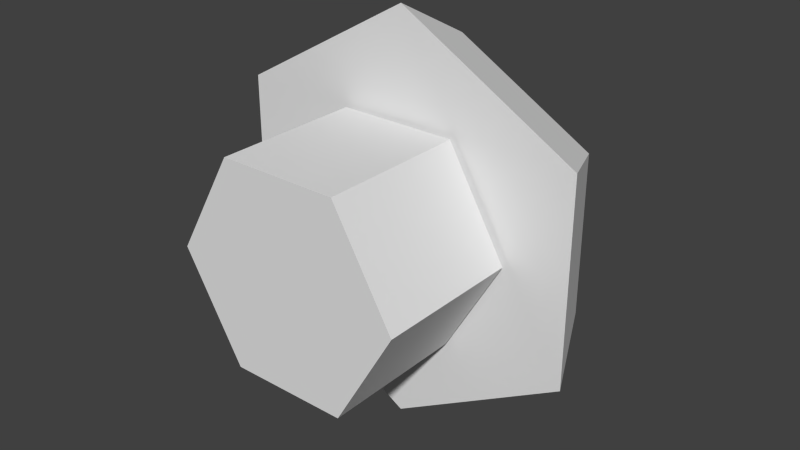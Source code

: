 # Source: mushroom.blend  (saved by Blender 2.76.0; exported with 4.5.12 LTS)
import bpy
from mathutils import Matrix  # noqa: F401  (used for matrix-valued properties, if any)

bpy.ops.wm.read_factory_settings(use_empty=True)
scene = bpy.context.scene
scene.name = 'Scene'

# ---- collections
col_collection_1 = bpy.data.collections.new('Collection 1'); scene.collection.children.link(col_collection_1)

# ---- world
world_world = bpy.data.worlds.new('World'); scene.world = world_world
world_world.color = (0.05088, 0.05088, 0.05088)
world_world.use_sun_shadow = False
world_world.sun_shadow_jitter_overblur = 0.0
world_world.cycles.sampling_method = 'MANUAL'
world_world.cycles.sample_map_resolution = 256

# ---- meshes
me_cylinder = bpy.data.meshes.new('Cylinder')
me_cylinder.from_pydata([(0.0, 0.25, -0.325), (0.2815, 0.25, -0.1625), (0.2815, 0.25, 0.1625), (-2.841e-08, 0.25, 0.325), (-0.2815, 0.25, 0.1625), (-0.2815, 0.25, -0.1625), (0.2192, 0.3856, -0.1265), (-5.042e-09, 0.3856, -0.2531), (0.2192, 0.3856, 0.1265), (-2.717e-08, 0.3856, 0.2531), (-0.2192, 0.3856, 0.1265), (-0.2192, 0.3856, -0.1265), (-2.484e-08, 0.4861, -2.125e-08), (-0.185, 0.01, 7.649e-09), (-0.185, 0.24, -2.404e-09), (-0.0925, 0.01, -0.1602), (-0.0925, 0.24, -0.1602), (0.0925, 0.01, -0.1602), (0.0925, 0.24, -0.1602), (0.185, 0.01, 7.649e-09), (0.185, 0.24, -2.404e-09), (0.0925, 0.01, 0.1602), (0.0925, 0.24, 0.1602), (-0.0925, 0.01, 0.1602), (-0.0925, 0.24, 0.1602)], [], [(1, 2, 3, 4, 5, 0), (1, 0, 7, 6), (0, 5, 11, 7), (4, 3, 9, 10), (2, 1, 6, 8), (5, 4, 10, 11), (3, 2, 8, 9), (7, 11, 12), (10, 9, 12), (8, 6, 12), (11, 10, 12), (9, 8, 12), (6, 7, 12), (13, 14, 16, 15), (15, 16, 18, 17), (17, 18, 20, 19), (19, 20, 22, 21), (16, 14, 24, 22, 20, 18), (23, 24, 14, 13), (21, 22, 24, 23), (13, 15, 17, 19, 21, 23)])
_uv = me_cylinder.uv_layers.new(name='UVMap')
_uv.uv.foreach_set('vector', [0.5, 1.0, 0.933, 0.75, 0.933, 0.25, 0.5, 0.0, 0.06699, 0.25, 0.06699, 0.75, 0.0, 0.0, 1.0, 0.0, 1.0, 1.0, 0.0, 1.0, 0.0, 0.0, 1.0, 0.0, 1.0, 1.0, 0.0, 1.0, 0.0, 0.0, 1.0, 0.0, 1.0, 1.0, 0.0, 1.0, 0.0, 0.0, 1.0, 0.0, 1.0, 1.0, 0.0, 1.0, 0.0, 0.0, 1.0, 0.0, 1.0, 1.0, 0.0, 1.0, 0.0, 0.0, 1.0, 0.0, 1.0, 1.0, 0.0, 1.0, 0.0, 0.0, 1.0, 0.0, 1.0, 1.0, 0.0, 0.0, 1.0, 0.0, 1.0, 1.0, 0.0, 0.0, 1.0, 0.0, 1.0, 1.0, 0.0, 0.0, 1.0, 0.0, 1.0, 1.0, 0.0, 0.0, 1.0, 0.0, 1.0, 1.0, 0.0, 0.0, 1.0, 0.0, 1.0, 1.0, 0.0, 0.0, 1.0, 0.0, 1.0, 1.0, 0.0, 1.0, 0.0, 0.0, 1.0, 0.0, 1.0, 1.0, 0.0, 1.0, 0.0, 0.0, 1.0, 0.0, 1.0, 1.0, 0.0, 1.0, 0.0, 0.0, 1.0, 0.0, 1.0, 1.0, 0.0, 1.0, 0.5, 1.0, 0.933, 0.75, 0.933, 0.25, 0.5, 0.0, 0.06699, 0.25, 0.06699, 0.75, 0.0, 0.0, 1.0, 0.0, 1.0, 1.0, 0.0, 1.0, 0.0, 0.0, 1.0, 0.0, 1.0, 1.0, 0.0, 1.0, 0.5, 1.0, 0.933, 0.75, 0.933, 0.25, 0.5, 0.0, 0.06699, 0.25, 0.06699, 0.75])
me_cylinder.use_remesh_preserve_volume = False
me_cylinder.use_remesh_preserve_attributes = False
me_cylinder.use_mirror_vertex_groups = False
me_cylinder.update()

# ---- objects
ob_cylinder = bpy.data.objects.new('Cylinder', me_cylinder)

# ---- transforms, parenting, visibility, modifiers, constraints
ob_cylinder.location = (0.0, 0.0, 0.0)
ob_cylinder.lineart.crease_threshold = 0.0

# ---- collection membership
col_collection_1.objects.link(ob_cylinder)

# ---- scene / render settings (as saved in the file)
scene.frame_start = 1; scene.frame_end = 250; scene.frame_set(1)
scene.render.engine = 'BLENDER_EEVEE_NEXT'
scene.render.resolution_percentage = 50
scene.render.dither_intensity = 0.0
scene.cycles.use_denoising = False
scene.cycles.samples = 10
scene.cycles.sampling_pattern = 'TABULATED_SOBOL'
scene.cycles.light_sampling_threshold = 0.0
scene.cycles.use_adaptive_sampling = False
scene.cycles.use_light_tree = False
scene.cycles.blur_glossy = 0.0
scene.cycles.pixel_filter_type = 'GAUSSIAN'
scene.cycles.sample_clamp_indirect = 0.0
scene.view_settings.view_transform = 'Standard'
bpy.context.view_layer.update()

# ---- added for rendering (the .blend has no active camera and no usable light): camera, sun
cam_auto = bpy.data.cameras.new('AutoCamera')
cam_auto.lens = 50.0
cam_auto.sensor_width = 36.0
cam_auto.clip_end = 1000.0
ob_auto_camera = bpy.data.objects.new('AutoCamera', cam_auto)
scene.collection.objects.link(ob_auto_camera)
ob_auto_camera.location = (0.909391, -0.843209, 0.727513)
ob_auto_camera.rotation_euler = (1.09748, -7.21219e-08, 0.694738)
scene.camera = ob_auto_camera
light_auto_sun = bpy.data.lights.new('AutoSun', 'SUN')
light_auto_sun.energy = 3.0
light_auto_sun.angle = 0.0523599
ob_auto_sun = bpy.data.objects.new('AutoSun', light_auto_sun)
scene.collection.objects.link(ob_auto_sun)
ob_auto_sun.rotation_euler = (0.872665, 0.174533, 0.523599)
bpy.context.view_layer.update()
